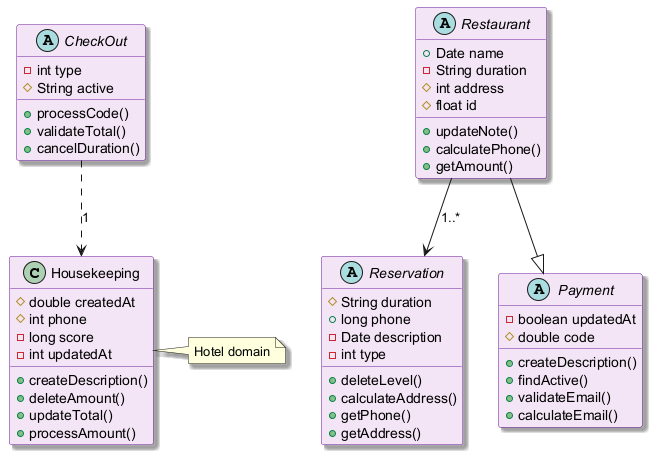

The diagram above was rendered by PlantUML. Its source (embedded in the PNG):
@startuml
skinparam backgroundColor #FFFFFF
skinparam classBackgroundColor #F3E5F5
skinparam classBorderColor #6A1B9A
skinparam shadowing true
class Housekeeping {
  #double createdAt
  #int phone
  -long score
  -int updatedAt
  +createDescription()
  +deleteAmount()
  +updateTotal()
  +processAmount()
}
abstract class Reservation {
  #String duration
  +long phone
  -Date description
  -int type
  +deleteLevel()
  +calculateAddress()
  +getPhone()
  +getAddress()
}
abstract class Restaurant {
  +Date name
  -String duration
  #int address
  #float id
  +updateNote()
  +calculatePhone()
  +getAmount()
}
abstract class CheckOut {
  -int type
  #String active
  +processCode()
  +validateTotal()
  +cancelDuration()
}
abstract class Payment {
  -boolean updatedAt
  #double code
  +createDescription()
  +findActive()
  +validateEmail()
  +calculateEmail()
}
Restaurant --|> Payment
CheckOut ..> Housekeeping : "1"
Restaurant --> Reservation : "1..*"
note right of Housekeeping : Hotel domain
@enduml